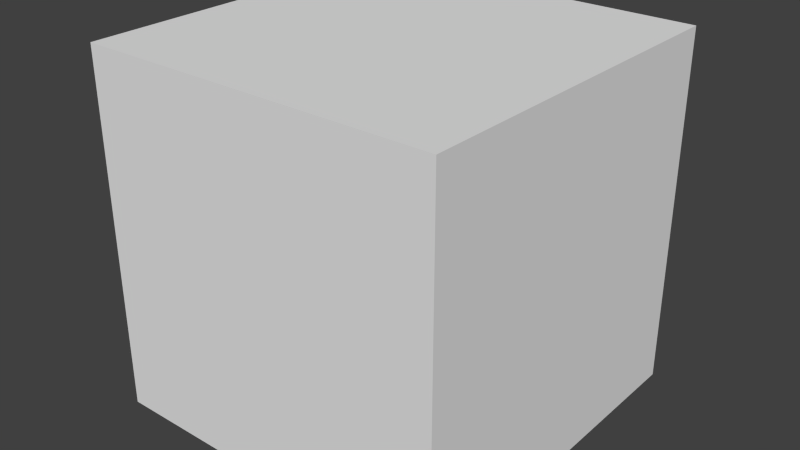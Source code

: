 # Source: m_00_b.blend  (saved by Blender 2.76.0; exported with 4.5.12 LTS)
import bpy
from mathutils import Matrix  # noqa: F401  (used for matrix-valued properties, if any)

bpy.ops.wm.read_factory_settings(use_empty=True)
scene = bpy.context.scene
scene.name = 'Scene'

# ---- collections
col_collection_1 = bpy.data.collections.new('Collection 1'); scene.collection.children.link(col_collection_1)

# ---- world
world_world = bpy.data.worlds.new('World'); scene.world = world_world
world_world.color = (0.05088, 0.05088, 0.05088)
world_world.use_sun_shadow = False
world_world.sun_shadow_jitter_overblur = 0.0
world_world.cycles.sampling_method = 'MANUAL'
world_world.cycles.sample_map_resolution = 256

# ---- meshes
me_x = bpy.data.meshes.new('Куб')
me_x.from_pydata([(-2.43, -2.43, -2.43), (-2.43, -2.43, 2.43), (-2.43, 2.43, -2.43), (-2.43, 2.43, 2.43), (2.43, -2.43, -2.43), (2.43, -2.43, 2.43), (2.43, 2.43, -2.43), (2.43, 2.43, 2.43), (-2.43, -2.43, 0.0), (-2.43, 0.0, 2.43), (-2.43, 2.43, 0.0), (-2.43, 0.0, -2.43), (0.0, 2.43, 2.43), (2.43, 2.43, 0.0), (0.0, 2.43, -2.43), (2.43, 0.0, 2.43), (2.43, -2.43, 0.0), (2.43, 0.0, -2.43), (0.0, -2.43, 2.43), (0.0, -2.43, -2.43), (0.0, 0.0, 2.43), (0.0, 0.0, -2.43), (0.0, -2.43, 0.0), (2.43, 0.0, 0.0), (0.0, 2.43, 0.0), (-2.43, 0.0, 0.0)], [], [(10, 2, 11), (13, 6, 14), (16, 4, 17), (8, 0, 19), (14, 6, 17), (12, 3, 9), (20, 9, 1), (15, 20, 18), (7, 12, 20), (21, 17, 4), (11, 21, 19), (2, 14, 21), (22, 19, 4), (18, 22, 16), (1, 8, 22), (23, 17, 6), (15, 23, 13), (5, 16, 23), (24, 14, 2), (12, 24, 10), (7, 13, 24), (25, 11, 0), (9, 25, 8), (3, 10, 25), (25, 10, 11), (24, 13, 14), (23, 16, 17), (22, 8, 19), (21, 14, 17), (20, 12, 9), (18, 20, 1), (5, 15, 18), (15, 7, 20), (19, 21, 4), (0, 11, 19), (11, 2, 21), (16, 22, 4), (5, 18, 16), (18, 1, 22), (13, 23, 6), (7, 15, 13), (15, 5, 23), (10, 24, 2), (3, 12, 10), (12, 7, 24), (8, 25, 0), (1, 9, 8), (9, 3, 25)])
me_x.use_remesh_preserve_volume = False
me_x.use_remesh_preserve_attributes = False
me_x.use_mirror_vertex_groups = False
me_x.update()

# ---- objects
ob_x = bpy.data.objects.new('Куб', me_x)

# ---- transforms, parenting, visibility, modifiers, constraints
ob_x.location = (0.0, 0.0, 0.0)
ob_x.lineart.crease_threshold = 0.0

# ---- collection membership
col_collection_1.objects.link(ob_x)

# ---- scene / render settings (as saved in the file)
scene.frame_start = 1; scene.frame_end = 250; scene.frame_set(1)
scene.render.engine = 'BLENDER_EEVEE_NEXT'
scene.render.resolution_percentage = 50
scene.render.dither_intensity = 0.0
scene.cycles.use_denoising = False
scene.cycles.samples = 10
scene.cycles.sampling_pattern = 'TABULATED_SOBOL'
scene.cycles.light_sampling_threshold = 0.0
scene.cycles.use_adaptive_sampling = False
scene.cycles.use_light_tree = False
scene.cycles.blur_glossy = 0.0
scene.cycles.pixel_filter_type = 'GAUSSIAN'
scene.cycles.sample_clamp_indirect = 0.0
scene.view_settings.view_transform = 'Standard'
bpy.context.view_layer.update()

# ---- added for rendering (the .blend has no active camera and no usable light): camera, sun
cam_auto = bpy.data.cameras.new('AutoCamera')
cam_auto.lens = 50.0
cam_auto.sensor_width = 36.0
cam_auto.clip_end = 1000.0
ob_auto_camera = bpy.data.objects.new('AutoCamera', cam_auto)
scene.collection.objects.link(ob_auto_camera)
ob_auto_camera.location = (7.78833, -9.34599, 6.23066)
ob_auto_camera.rotation_euler = (1.09748, -7.21219e-08, 0.694738)
scene.camera = ob_auto_camera
light_auto_sun = bpy.data.lights.new('AutoSun', 'SUN')
light_auto_sun.energy = 3.0
light_auto_sun.angle = 0.0523599
ob_auto_sun = bpy.data.objects.new('AutoSun', light_auto_sun)
scene.collection.objects.link(ob_auto_sun)
ob_auto_sun.rotation_euler = (0.872665, 0.174533, 0.523599)
bpy.context.view_layer.update()
